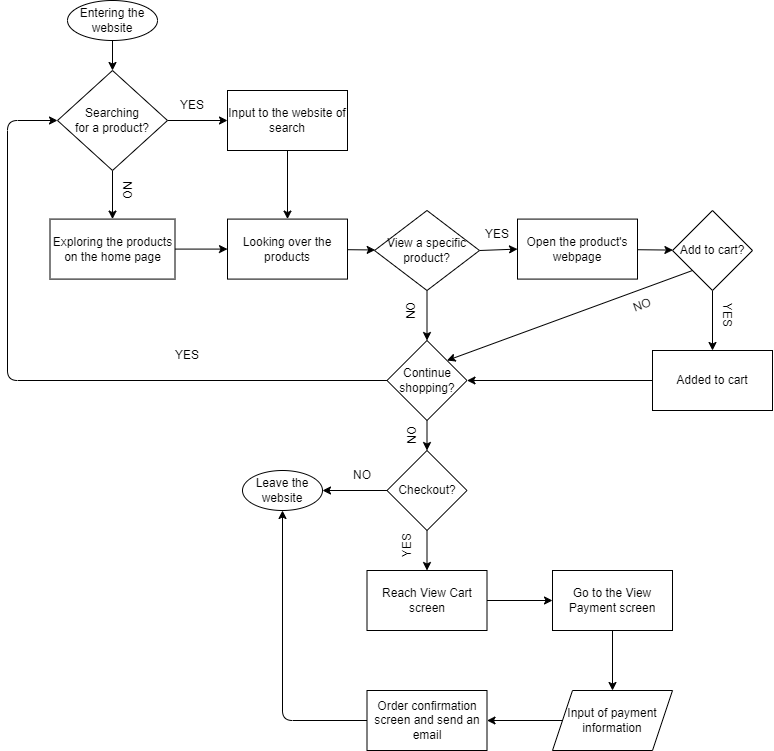

The diagram above was exported from draw.io. Its source (the exported page's mxGraphModel, read from the mxfile embedded in the PNG):
<mxGraphModel dx="2040" dy="1048" grid="1" gridSize="10" guides="1" tooltips="1" connect="1" arrows="1" fold="1" page="1" pageScale="1" pageWidth="850" pageHeight="1100" math="0" shadow="0">
  <root>
    <mxCell id="0" />
    <mxCell id="1" parent="0" />
    <mxCell id="2" value="" style="edgeStyle=none;html=1;" edge="1" parent="1" source="3" target="6">
      <mxGeometry relative="1" as="geometry" />
    </mxCell>
    <mxCell id="3" value="Entering the website" style="ellipse;whiteSpace=wrap;html=1;" vertex="1" parent="1">
      <mxGeometry x="100" y="40" width="90" height="40" as="geometry" />
    </mxCell>
    <mxCell id="4" value="" style="edgeStyle=none;html=1;" edge="1" parent="1" source="6" target="8">
      <mxGeometry relative="1" as="geometry" />
    </mxCell>
    <mxCell id="5" value="" style="edgeStyle=none;html=1;entryX=0.5;entryY=0;entryDx=0;entryDy=0;" edge="1" parent="1" source="6" target="29">
      <mxGeometry relative="1" as="geometry" />
    </mxCell>
    <mxCell id="6" value="Searching &lt;br&gt;for a product?" style="rhombus;whiteSpace=wrap;html=1;" vertex="1" parent="1">
      <mxGeometry x="90" y="110" width="110" height="100" as="geometry" />
    </mxCell>
    <mxCell id="7" style="edgeStyle=none;html=1;entryX=0.5;entryY=0;entryDx=0;entryDy=0;" edge="1" parent="1" source="8" target="11">
      <mxGeometry relative="1" as="geometry" />
    </mxCell>
    <mxCell id="8" value="Input to the website of search" style="whiteSpace=wrap;html=1;" vertex="1" parent="1">
      <mxGeometry x="260" y="130" width="120" height="60" as="geometry" />
    </mxCell>
    <mxCell id="9" value="NO" style="text;html=1;strokeColor=none;fillColor=none;align=center;verticalAlign=middle;whiteSpace=wrap;rounded=0;rotation=90;" vertex="1" parent="1">
      <mxGeometry x="140" y="220" width="40" height="20" as="geometry" />
    </mxCell>
    <mxCell id="10" value="" style="edgeStyle=none;html=1;" edge="1" parent="1" source="11" target="15">
      <mxGeometry relative="1" as="geometry" />
    </mxCell>
    <mxCell id="11" value="Looking over the products" style="whiteSpace=wrap;html=1;" vertex="1" parent="1">
      <mxGeometry x="260" y="258.59000000000003" width="120" height="60" as="geometry" />
    </mxCell>
    <mxCell id="12" value="YES" style="text;html=1;strokeColor=none;fillColor=none;align=center;verticalAlign=middle;whiteSpace=wrap;rounded=0;rotation=0;" vertex="1" parent="1">
      <mxGeometry x="200" y="130" width="50" height="30" as="geometry" />
    </mxCell>
    <mxCell id="13" value="" style="edgeStyle=none;html=1;" edge="1" parent="1" source="15" target="19">
      <mxGeometry relative="1" as="geometry" />
    </mxCell>
    <mxCell id="14" style="edgeStyle=none;html=1;exitX=1;exitY=0.5;exitDx=0;exitDy=0;entryX=0;entryY=0.5;entryDx=0;entryDy=0;" edge="1" parent="1" source="15" target="24">
      <mxGeometry relative="1" as="geometry" />
    </mxCell>
    <mxCell id="15" value="View a specific product?" style="rhombus;whiteSpace=wrap;html=1;" vertex="1" parent="1">
      <mxGeometry x="407" y="250" width="105" height="80" as="geometry" />
    </mxCell>
    <mxCell id="16" value="YES" style="text;html=1;strokeColor=none;fillColor=none;align=center;verticalAlign=middle;whiteSpace=wrap;rounded=0;" vertex="1" parent="1">
      <mxGeometry x="499.5" y="258.59000000000003" width="60" height="30" as="geometry" />
    </mxCell>
    <mxCell id="17" style="edgeStyle=none;html=1;exitX=0;exitY=0.5;exitDx=0;exitDy=0;entryX=0;entryY=0.5;entryDx=0;entryDy=0;" edge="1" parent="1" source="19" target="6">
      <mxGeometry relative="1" as="geometry">
        <Array as="points">
          <mxPoint x="40" y="420" />
          <mxPoint x="40" y="160" />
        </Array>
      </mxGeometry>
    </mxCell>
    <mxCell id="18" value="" style="edgeStyle=none;html=1;" edge="1" parent="1" source="19" target="32">
      <mxGeometry relative="1" as="geometry" />
    </mxCell>
    <mxCell id="19" value="Continue shopping?" style="rhombus;whiteSpace=wrap;html=1;" vertex="1" parent="1">
      <mxGeometry x="419.5" y="380" width="80" height="80" as="geometry" />
    </mxCell>
    <mxCell id="20" value="YES" style="text;html=1;strokeColor=none;fillColor=none;align=center;verticalAlign=middle;whiteSpace=wrap;rounded=0;" vertex="1" parent="1">
      <mxGeometry x="190" y="380" width="60" height="30" as="geometry" />
    </mxCell>
    <mxCell id="21" value="NO" style="text;html=1;strokeColor=none;fillColor=none;align=center;verticalAlign=middle;whiteSpace=wrap;rounded=0;rotation=-90;" vertex="1" parent="1">
      <mxGeometry x="422.25" y="340" width="43" height="20" as="geometry" />
    </mxCell>
    <mxCell id="22" value="NO" style="text;html=1;strokeColor=none;fillColor=none;align=center;verticalAlign=middle;whiteSpace=wrap;rounded=0;rotation=-90;" vertex="1" parent="1">
      <mxGeometry x="421" y="460" width="48.5" height="30" as="geometry" />
    </mxCell>
    <mxCell id="23" value="" style="edgeStyle=none;html=1;" edge="1" parent="1" source="24" target="27">
      <mxGeometry relative="1" as="geometry" />
    </mxCell>
    <mxCell id="24" value="Open the product's webpage" style="rounded=0;whiteSpace=wrap;html=1;" vertex="1" parent="1">
      <mxGeometry x="550" y="258.59000000000003" width="120" height="60" as="geometry" />
    </mxCell>
    <mxCell id="25" value="" style="edgeStyle=none;html=1;" edge="1" parent="1" source="27" target="39">
      <mxGeometry relative="1" as="geometry" />
    </mxCell>
    <mxCell id="26" style="edgeStyle=none;html=1;exitX=0;exitY=1;exitDx=0;exitDy=0;entryX=1;entryY=0;entryDx=0;entryDy=0;" edge="1" parent="1" source="27" target="19">
      <mxGeometry relative="1" as="geometry" />
    </mxCell>
    <mxCell id="27" value="Add to cart?" style="rhombus;whiteSpace=wrap;html=1;rounded=0;" vertex="1" parent="1">
      <mxGeometry x="705" y="250" width="80" height="80" as="geometry" />
    </mxCell>
    <mxCell id="28" style="edgeStyle=none;html=1;exitX=1;exitY=0.5;exitDx=0;exitDy=0;entryX=0;entryY=0.5;entryDx=0;entryDy=0;" edge="1" parent="1" source="29" target="11">
      <mxGeometry relative="1" as="geometry">
        <mxPoint x="260" y="290" as="targetPoint" />
      </mxGeometry>
    </mxCell>
    <mxCell id="29" value="Exploring the products on the home page" style="rounded=0;whiteSpace=wrap;html=1;" vertex="1" parent="1">
      <mxGeometry x="82.5" y="258.59000000000003" width="125" height="60" as="geometry" />
    </mxCell>
    <mxCell id="30" value="" style="edgeStyle=none;html=1;" edge="1" parent="1" source="32" target="33">
      <mxGeometry relative="1" as="geometry" />
    </mxCell>
    <mxCell id="31" value="" style="edgeStyle=none;html=1;" edge="1" parent="1" source="32" target="36">
      <mxGeometry relative="1" as="geometry" />
    </mxCell>
    <mxCell id="32" value="Checkout?" style="rhombus;whiteSpace=wrap;html=1;" vertex="1" parent="1">
      <mxGeometry x="419.5" y="490" width="80" height="80" as="geometry" />
    </mxCell>
    <mxCell id="33" value="Leave the website" style="ellipse;whiteSpace=wrap;html=1;" vertex="1" parent="1">
      <mxGeometry x="275" y="510" width="80" height="40" as="geometry" />
    </mxCell>
    <mxCell id="34" value="NO" style="text;html=1;strokeColor=none;fillColor=none;align=center;verticalAlign=middle;whiteSpace=wrap;rounded=0;rotation=0;" vertex="1" parent="1">
      <mxGeometry x="365" y="500" width="60" height="30" as="geometry" />
    </mxCell>
    <mxCell id="35" value="" style="edgeStyle=none;html=1;" edge="1" parent="1" source="36" target="43">
      <mxGeometry relative="1" as="geometry" />
    </mxCell>
    <mxCell id="36" value="Reach View Cart screen" style="whiteSpace=wrap;html=1;" vertex="1" parent="1">
      <mxGeometry x="399.5" y="610" width="120" height="60" as="geometry" />
    </mxCell>
    <mxCell id="37" value="YES" style="text;html=1;strokeColor=none;fillColor=none;align=center;verticalAlign=middle;whiteSpace=wrap;rounded=0;rotation=-90;" vertex="1" parent="1">
      <mxGeometry x="410" y="570" width="60" height="30" as="geometry" />
    </mxCell>
    <mxCell id="38" style="edgeStyle=none;html=1;exitX=0;exitY=0.5;exitDx=0;exitDy=0;entryX=1;entryY=0.5;entryDx=0;entryDy=0;" edge="1" parent="1" source="39" target="19">
      <mxGeometry relative="1" as="geometry" />
    </mxCell>
    <mxCell id="39" value="Added to cart" style="rounded=0;whiteSpace=wrap;html=1;" vertex="1" parent="1">
      <mxGeometry x="685" y="390" width="120" height="60" as="geometry" />
    </mxCell>
    <mxCell id="40" value="YES" style="text;html=1;strokeColor=none;fillColor=none;align=center;verticalAlign=middle;whiteSpace=wrap;rounded=0;rotation=90;" vertex="1" parent="1">
      <mxGeometry x="730" y="340" width="60" height="30" as="geometry" />
    </mxCell>
    <mxCell id="41" value="NO" style="text;html=1;strokeColor=none;fillColor=none;align=center;verticalAlign=middle;whiteSpace=wrap;rounded=0;rotation=-20;" vertex="1" parent="1">
      <mxGeometry x="645" y="330" width="60" height="30" as="geometry" />
    </mxCell>
    <mxCell id="42" value="" style="edgeStyle=none;html=1;" edge="1" parent="1" source="43" target="45">
      <mxGeometry relative="1" as="geometry" />
    </mxCell>
    <mxCell id="43" value="Go to the View Payment screen" style="whiteSpace=wrap;html=1;" vertex="1" parent="1">
      <mxGeometry x="585" y="610" width="120" height="60" as="geometry" />
    </mxCell>
    <mxCell id="44" value="" style="edgeStyle=none;html=1;" edge="1" parent="1" source="45" target="47">
      <mxGeometry relative="1" as="geometry" />
    </mxCell>
    <mxCell id="45" value="Input of payment information" style="shape=parallelogram;perimeter=parallelogramPerimeter;whiteSpace=wrap;html=1;fixedSize=1;" vertex="1" parent="1">
      <mxGeometry x="585" y="730" width="120" height="60" as="geometry" />
    </mxCell>
    <mxCell id="46" style="edgeStyle=none;html=1;exitX=0;exitY=0.5;exitDx=0;exitDy=0;entryX=0.5;entryY=1;entryDx=0;entryDy=0;" edge="1" parent="1" source="47" target="33">
      <mxGeometry relative="1" as="geometry">
        <Array as="points">
          <mxPoint x="315" y="760" />
        </Array>
      </mxGeometry>
    </mxCell>
    <mxCell id="47" value="Order confirmation screen and send an email" style="whiteSpace=wrap;html=1;" vertex="1" parent="1">
      <mxGeometry x="399.5" y="730" width="120" height="60" as="geometry" />
    </mxCell>
  </root>
</mxGraphModel>